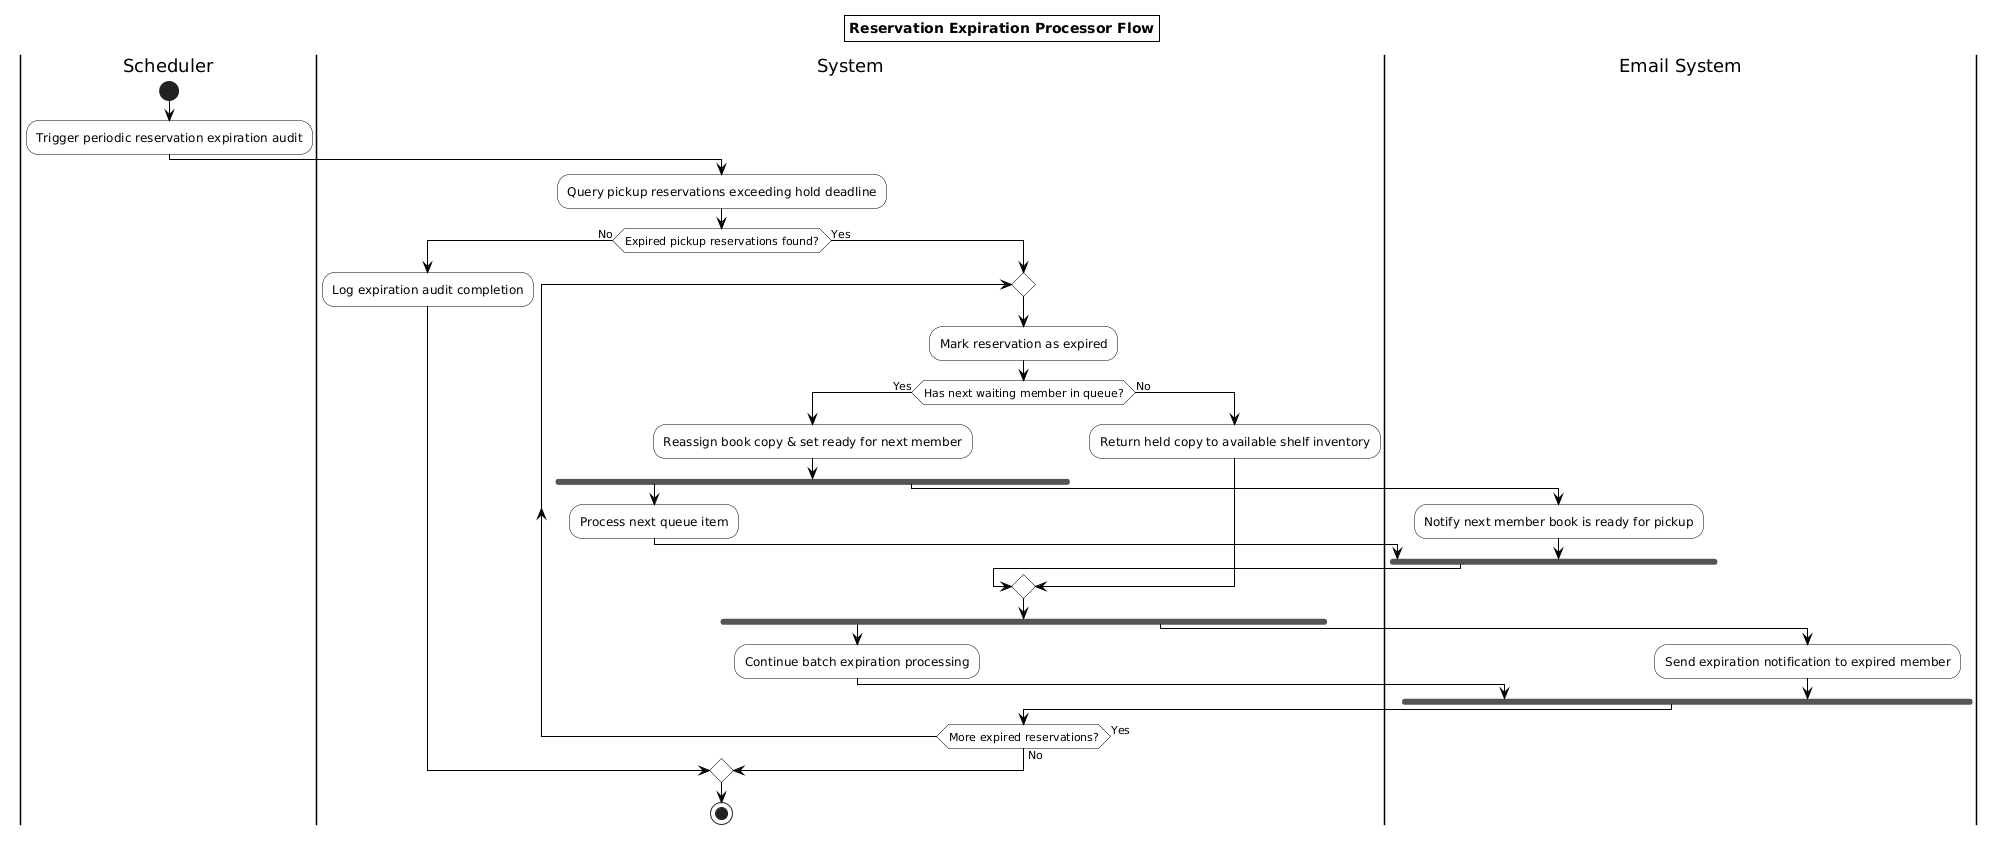

The diagram above was rendered by PlantUML. Its source (embedded in the PNG):
@startuml
skinparam activity {
  BackgroundColor White
  BorderColor Black
  DiamondBackgroundColor White
  DiamondBorderColor Black
}
skinparam ArrowColor Black
skinparam titleBorderThickness 1
skinparam titleBorderColor Black
skinparam titleBackgroundColor White
title Reservation Expiration Processor Flow

|Scheduler|
start
:Trigger periodic reservation expiration audit;

|System|
:Query pickup reservations exceeding hold deadline;

if (Expired pickup reservations found?) then (No)
  :Log expiration audit completion;
else (Yes)
  repeat
    :Mark reservation as expired;

    if (Has next waiting member in queue?) then (Yes)
      :Reassign book copy & set ready for next member;
      fork
        :Process next queue item;
      fork again
        |Email System|
        :Notify next member book is ready for pickup;
      end fork
      |System|
    else (No)
      :Return held copy to available shelf inventory;
    endif

    fork
      :Continue batch expiration processing;
    fork again
      |Email System|
      :Send expiration notification to expired member;
    end fork
    |System|
  repeat while (More expired reservations?) is (Yes) not (No)
endif

|System|
stop
@enduml